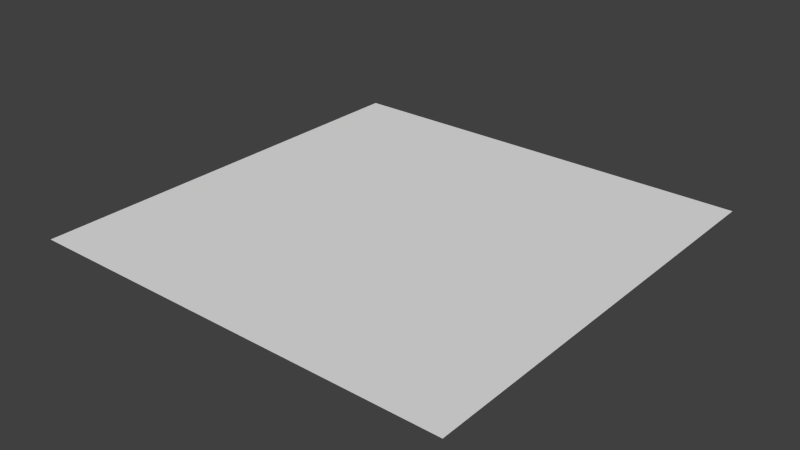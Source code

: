 # Source: animPlane.blend  (saved by Blender 2.69.10; exported with 4.5.12 LTS)
import bpy
from mathutils import Matrix  # noqa: F401  (used for matrix-valued properties, if any)

bpy.ops.wm.read_factory_settings(use_empty=True)
scene = bpy.context.scene
scene.name = 'Scene'

# ---- collections
col_collection_1 = bpy.data.collections.new('Collection 1'); scene.collection.children.link(col_collection_1)

# ---- world
world_world = bpy.data.worlds.new('World'); scene.world = world_world
world_world.color = (0.05088, 0.05088, 0.05088)
world_world.use_sun_shadow = False
world_world.sun_shadow_jitter_overblur = 0.0
world_world.cycles.sampling_method = 'MANUAL'
world_world.cycles.sample_map_resolution = 256

# ---- meshes
me_plane = bpy.data.meshes.new('plane')
me_plane.from_pydata([(0.875, 0.875, 0.0), (0.875, -0.875, 0.0), (-0.875, -0.875, 0.0), (-0.875, 0.875, 0.0)], [], [(0, 3, 2, 1)])
_uv = me_plane.uv_layers.new(name='UVTex')
_uv.uv.foreach_set('vector', [0.0, 0.0, 1.0, 0.0, 1.0, 1.0, 0.0, 1.0])
me_plane.use_remesh_preserve_volume = False
me_plane.use_remesh_preserve_attributes = False
me_plane.use_mirror_vertex_groups = False
me_plane.update()

# ---- objects
ob_plane = bpy.data.objects.new('Plane', me_plane)

# ---- transforms, parenting, visibility, modifiers, constraints
ob_plane.location = (0.0, 0.0, 0.0)
ob_plane.lock_rotations_4d = False
ob_plane.empty_display_type = 'ARROWS'
ob_plane.lineart.crease_threshold = 0.0

# ---- collection membership
col_collection_1.objects.link(ob_plane)

# ---- scene / render settings (as saved in the file)
scene.frame_start = 1; scene.frame_end = 250; scene.frame_set(1)
scene.render.engine = 'BLENDER_EEVEE_NEXT'
scene.render.resolution_percentage = 50
scene.render.dither_intensity = 0.0
scene.cycles.use_denoising = False
scene.cycles.samples = 10
scene.cycles.sampling_pattern = 'TABULATED_SOBOL'
scene.cycles.light_sampling_threshold = 0.0
scene.cycles.use_adaptive_sampling = False
scene.cycles.use_light_tree = False
scene.cycles.blur_glossy = 0.0
scene.cycles.volume_bounces = 1
scene.cycles.pixel_filter_type = 'GAUSSIAN'
scene.cycles.sample_clamp_indirect = 0.0
scene.view_settings.view_transform = 'Standard'
bpy.context.view_layer.update()

# ---- added for rendering (the .blend has no active camera and no usable light): camera, sun
cam_auto = bpy.data.cameras.new('AutoCamera')
cam_auto.lens = 50.0
cam_auto.sensor_width = 36.0
cam_auto.clip_end = 1000.0
ob_auto_camera = bpy.data.objects.new('AutoCamera', cam_auto)
scene.collection.objects.link(ob_auto_camera)
ob_auto_camera.location = (2.28981, -2.74778, 1.83185)
ob_auto_camera.rotation_euler = (1.09748, -7.21219e-08, 0.694738)
scene.camera = ob_auto_camera
light_auto_sun = bpy.data.lights.new('AutoSun', 'SUN')
light_auto_sun.energy = 3.0
light_auto_sun.angle = 0.0523599
ob_auto_sun = bpy.data.objects.new('AutoSun', light_auto_sun)
scene.collection.objects.link(ob_auto_sun)
ob_auto_sun.rotation_euler = (0.872665, 0.174533, 0.523599)
bpy.context.view_layer.update()
